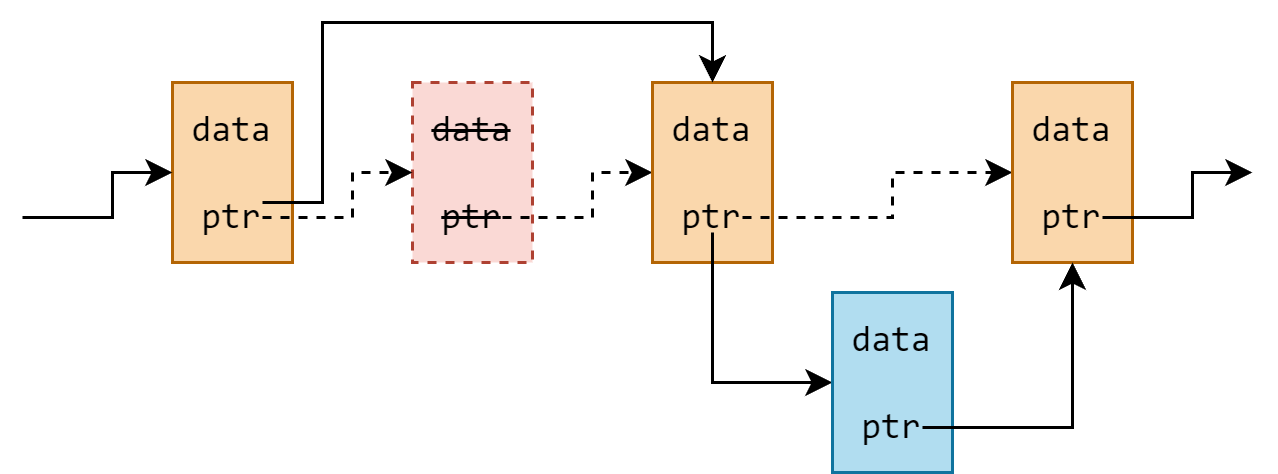

The diagram above was exported from draw.io. Its source (the exported page's mxGraphModel, read from the mxfile embedded in the PNG):
<mxGraphModel dx="977" dy="671" grid="1" gridSize="10" guides="1" tooltips="1" connect="1" arrows="1" fold="1" page="1" pageScale="1" pageWidth="850" pageHeight="1100" math="0" shadow="0">
  <root>
    <mxCell id="0" />
    <mxCell id="1" parent="0" />
    <mxCell id="fBeSizHoTM2zkZ8skBRZ-15" value="data&lt;br&gt;&lt;br&gt;ptr" style="rounded=0;whiteSpace=wrap;html=1;fillColor=#fad7ac;strokeColor=#b46504;fontFamily=consolas;" parent="1" vertex="1">
      <mxGeometry x="120" y="240" width="40" height="60" as="geometry" />
    </mxCell>
    <mxCell id="fBeSizHoTM2zkZ8skBRZ-1" value="&lt;strike&gt;data&lt;br&gt;&lt;br&gt;ptr&lt;/strike&gt;" style="rounded=0;whiteSpace=wrap;html=1;fillColor=#fad9d5;strokeColor=#ae4132;fontFamily=consolas;dashed=1;" parent="1" vertex="1">
      <mxGeometry x="200" y="240" width="40" height="60" as="geometry" />
    </mxCell>
    <mxCell id="fBeSizHoTM2zkZ8skBRZ-5" style="edgeStyle=orthogonalEdgeStyle;rounded=0;orthogonalLoop=1;jettySize=auto;html=1;exitX=0.75;exitY=0.75;exitDx=0;exitDy=0;exitPerimeter=0;dashed=1;" parent="1" source="fBeSizHoTM2zkZ8skBRZ-1" target="fBeSizHoTM2zkZ8skBRZ-2" edge="1">
      <mxGeometry relative="1" as="geometry" />
    </mxCell>
    <mxCell id="fBeSizHoTM2zkZ8skBRZ-2" value="data&lt;br&gt;&lt;br&gt;ptr" style="rounded=0;whiteSpace=wrap;html=1;fillColor=#fad7ac;strokeColor=#b46504;fontFamily=consolas;" parent="1" vertex="1">
      <mxGeometry x="280" y="240" width="40" height="60" as="geometry" />
    </mxCell>
    <mxCell id="fBeSizHoTM2zkZ8skBRZ-11" style="edgeStyle=orthogonalEdgeStyle;rounded=0;orthogonalLoop=1;jettySize=auto;html=1;exitX=0.5;exitY=0.833;exitDx=0;exitDy=0;exitPerimeter=0;" parent="1" source="fBeSizHoTM2zkZ8skBRZ-2" target="fBeSizHoTM2zkZ8skBRZ-10" edge="1">
      <mxGeometry relative="1" as="geometry">
        <Array as="points">
          <mxPoint x="300" y="340" />
        </Array>
      </mxGeometry>
    </mxCell>
    <mxCell id="fBeSizHoTM2zkZ8skBRZ-6" style="edgeStyle=orthogonalEdgeStyle;rounded=0;orthogonalLoop=1;jettySize=auto;html=1;exitX=0.75;exitY=0.75;exitDx=0;exitDy=0;exitPerimeter=0;dashed=1;" parent="1" source="fBeSizHoTM2zkZ8skBRZ-2" target="fBeSizHoTM2zkZ8skBRZ-3" edge="1">
      <mxGeometry relative="1" as="geometry">
        <Array as="points">
          <mxPoint x="360" y="285" />
          <mxPoint x="360" y="270" />
        </Array>
      </mxGeometry>
    </mxCell>
    <mxCell id="fBeSizHoTM2zkZ8skBRZ-3" value="data&lt;br&gt;&lt;br&gt;ptr" style="rounded=0;whiteSpace=wrap;html=1;fillColor=#fad7ac;strokeColor=#b46504;fontFamily=consolas;" parent="1" vertex="1">
      <mxGeometry x="400" y="240" width="40" height="60" as="geometry" />
    </mxCell>
    <mxCell id="fBeSizHoTM2zkZ8skBRZ-7" style="edgeStyle=orthogonalEdgeStyle;rounded=0;orthogonalLoop=1;jettySize=auto;html=1;exitX=0.75;exitY=0.75;exitDx=0;exitDy=0;exitPerimeter=0;" parent="1" source="fBeSizHoTM2zkZ8skBRZ-3" edge="1">
      <mxGeometry relative="1" as="geometry">
        <mxPoint x="480" y="270" as="targetPoint" />
        <Array as="points">
          <mxPoint x="460" y="285" />
          <mxPoint x="460" y="270" />
        </Array>
      </mxGeometry>
    </mxCell>
    <mxCell id="fBeSizHoTM2zkZ8skBRZ-10" value="data&lt;br&gt;&lt;br&gt;ptr" style="rounded=0;whiteSpace=wrap;html=1;fillColor=#b1ddf0;strokeColor=#10739e;fontFamily=consolas;" parent="1" vertex="1">
      <mxGeometry x="340" y="310" width="40" height="60" as="geometry" />
    </mxCell>
    <mxCell id="fBeSizHoTM2zkZ8skBRZ-8" style="edgeStyle=orthogonalEdgeStyle;rounded=0;orthogonalLoop=1;jettySize=auto;html=1;exitX=0.75;exitY=0.75;exitDx=0;exitDy=0;exitPerimeter=0;dashed=1;" parent="1" source="fBeSizHoTM2zkZ8skBRZ-15" target="fBeSizHoTM2zkZ8skBRZ-1" edge="1">
      <mxGeometry relative="1" as="geometry">
        <mxPoint x="150" y="285" as="sourcePoint" />
        <mxPoint x="200" y="270" as="targetPoint" />
        <Array as="points">
          <mxPoint x="180" y="285" />
          <mxPoint x="180" y="270" />
        </Array>
      </mxGeometry>
    </mxCell>
    <mxCell id="fBeSizHoTM2zkZ8skBRZ-13" style="edgeStyle=orthogonalEdgeStyle;rounded=0;orthogonalLoop=1;jettySize=auto;html=1;exitX=0.75;exitY=0.75;exitDx=0;exitDy=0;exitPerimeter=0;" parent="1" source="fBeSizHoTM2zkZ8skBRZ-10" target="fBeSizHoTM2zkZ8skBRZ-3" edge="1">
      <mxGeometry relative="1" as="geometry">
        <Array as="points">
          <mxPoint x="420" y="355" />
        </Array>
      </mxGeometry>
    </mxCell>
    <mxCell id="fBeSizHoTM2zkZ8skBRZ-16" style="edgeStyle=orthogonalEdgeStyle;rounded=0;orthogonalLoop=1;jettySize=auto;html=1;exitX=0.75;exitY=0.75;exitDx=0;exitDy=0;exitPerimeter=0;" parent="1" edge="1">
      <mxGeometry relative="1" as="geometry">
        <mxPoint x="70" y="285" as="sourcePoint" />
        <mxPoint x="120" y="270" as="targetPoint" />
        <Array as="points">
          <mxPoint x="100" y="285" />
          <mxPoint x="100" y="270" />
        </Array>
      </mxGeometry>
    </mxCell>
    <mxCell id="fBeSizHoTM2zkZ8skBRZ-17" style="edgeStyle=orthogonalEdgeStyle;rounded=0;orthogonalLoop=1;jettySize=auto;html=1;exitX=0.75;exitY=0.667;exitDx=0;exitDy=0;exitPerimeter=0;" parent="1" source="fBeSizHoTM2zkZ8skBRZ-15" target="fBeSizHoTM2zkZ8skBRZ-2" edge="1">
      <mxGeometry relative="1" as="geometry">
        <mxPoint x="160" y="235" as="sourcePoint" />
        <mxPoint x="210" y="220" as="targetPoint" />
        <Array as="points">
          <mxPoint x="170" y="280" />
          <mxPoint x="170" y="220" />
          <mxPoint x="300" y="220" />
        </Array>
      </mxGeometry>
    </mxCell>
  </root>
</mxGraphModel>